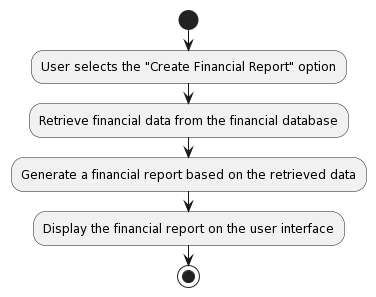

The diagram above was rendered by PlantUML. Its source (embedded in the PNG):
@startuml
!define CREATE_FINANCIAL_REPORT <<(A,blue) Create Financial Report>>

start
:User selects the "Create Financial Report" option;
:Retrieve financial data from the financial database;
:Generate a financial report based on the retrieved data;
:Display the financial report on the user interface;
stop
@enduml